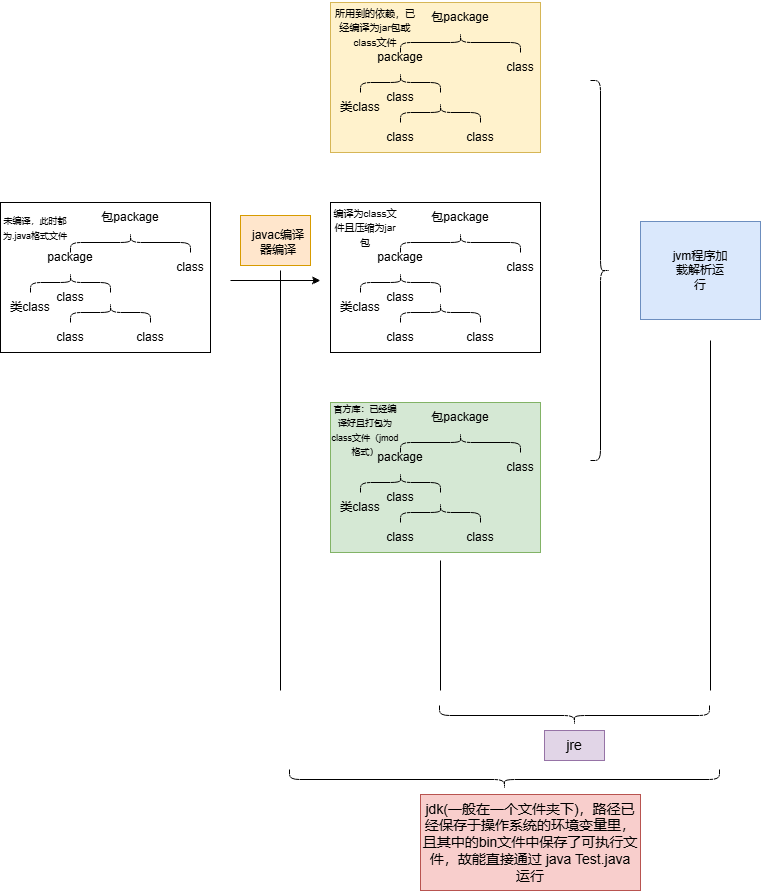

The diagram above was exported from draw.io. Its source (the exported page's mxGraphModel, read from the mxfile embedded in the PNG):
<mxGraphModel dx="868" dy="1648" grid="1" gridSize="10" guides="1" tooltips="1" connect="1" arrows="1" fold="1" page="1" pageScale="1" pageWidth="827" pageHeight="1169" math="0" shadow="0">
  <root>
    <mxCell id="0" />
    <mxCell id="1" parent="0" />
    <mxCell id="JBcFPrcIrMsmvu4NsKHp-55" value="" style="rounded=0;whiteSpace=wrap;html=1;fillColor=#ffe6cc;strokeColor=#d79b00;" parent="1" vertex="1">
      <mxGeometry x="290" y="195" width="70" height="50" as="geometry" />
    </mxCell>
    <mxCell id="JBcFPrcIrMsmvu4NsKHp-20" value="" style="group" parent="1" vertex="1" connectable="0">
      <mxGeometry x="50" y="180" width="220" height="152" as="geometry" />
    </mxCell>
    <mxCell id="JBcFPrcIrMsmvu4NsKHp-14" value="" style="rounded=0;whiteSpace=wrap;html=1;container=0;" parent="JBcFPrcIrMsmvu4NsKHp-20" vertex="1">
      <mxGeometry y="2" width="210" height="150" as="geometry" />
    </mxCell>
    <mxCell id="JBcFPrcIrMsmvu4NsKHp-3" value="" style="shape=curlyBracket;whiteSpace=wrap;html=1;rounded=1;labelPosition=left;verticalLabelPosition=middle;align=right;verticalAlign=middle;rotation=90;container=0;" parent="JBcFPrcIrMsmvu4NsKHp-20" vertex="1">
      <mxGeometry x="120" y="-18" width="20" height="120" as="geometry" />
    </mxCell>
    <mxCell id="JBcFPrcIrMsmvu4NsKHp-4" value="包package" style="text;html=1;align=center;verticalAlign=middle;whiteSpace=wrap;rounded=0;container=0;" parent="JBcFPrcIrMsmvu4NsKHp-20" vertex="1">
      <mxGeometry x="100" y="2" width="60" height="30" as="geometry" />
    </mxCell>
    <mxCell id="JBcFPrcIrMsmvu4NsKHp-5" value="" style="shape=curlyBracket;whiteSpace=wrap;html=1;rounded=1;labelPosition=left;verticalLabelPosition=middle;align=right;verticalAlign=middle;rotation=90;container=0;" parent="JBcFPrcIrMsmvu4NsKHp-20" vertex="1">
      <mxGeometry x="60" y="42" width="20" height="80" as="geometry" />
    </mxCell>
    <mxCell id="JBcFPrcIrMsmvu4NsKHp-6" value="类class" style="text;html=1;align=center;verticalAlign=middle;whiteSpace=wrap;rounded=0;container=0;" parent="JBcFPrcIrMsmvu4NsKHp-20" vertex="1">
      <mxGeometry y="92" width="60" height="30" as="geometry" />
    </mxCell>
    <mxCell id="JBcFPrcIrMsmvu4NsKHp-7" value="class" style="text;html=1;align=center;verticalAlign=middle;whiteSpace=wrap;rounded=0;container=0;" parent="JBcFPrcIrMsmvu4NsKHp-20" vertex="1">
      <mxGeometry x="40" y="82" width="60" height="30" as="geometry" />
    </mxCell>
    <mxCell id="JBcFPrcIrMsmvu4NsKHp-8" value="" style="shape=curlyBracket;whiteSpace=wrap;html=1;rounded=1;labelPosition=left;verticalLabelPosition=middle;align=right;verticalAlign=middle;rotation=90;container=0;" parent="JBcFPrcIrMsmvu4NsKHp-20" vertex="1">
      <mxGeometry x="100" y="72" width="20" height="80" as="geometry" />
    </mxCell>
    <mxCell id="JBcFPrcIrMsmvu4NsKHp-9" value="class" style="text;html=1;align=center;verticalAlign=middle;whiteSpace=wrap;rounded=0;container=0;" parent="JBcFPrcIrMsmvu4NsKHp-20" vertex="1">
      <mxGeometry x="40" y="122" width="60" height="30" as="geometry" />
    </mxCell>
    <mxCell id="JBcFPrcIrMsmvu4NsKHp-10" value="class" style="text;html=1;align=center;verticalAlign=middle;whiteSpace=wrap;rounded=0;container=0;" parent="JBcFPrcIrMsmvu4NsKHp-20" vertex="1">
      <mxGeometry x="120" y="122" width="60" height="30" as="geometry" />
    </mxCell>
    <mxCell id="JBcFPrcIrMsmvu4NsKHp-11" value="package" style="text;html=1;align=center;verticalAlign=middle;whiteSpace=wrap;rounded=0;container=0;" parent="JBcFPrcIrMsmvu4NsKHp-20" vertex="1">
      <mxGeometry x="40" y="42" width="60" height="30" as="geometry" />
    </mxCell>
    <mxCell id="JBcFPrcIrMsmvu4NsKHp-12" style="edgeStyle=orthogonalEdgeStyle;rounded=0;orthogonalLoop=1;jettySize=auto;html=1;exitX=0.25;exitY=0;exitDx=0;exitDy=0;entryX=0.493;entryY=0.684;entryDx=0;entryDy=0;entryPerimeter=0;" parent="JBcFPrcIrMsmvu4NsKHp-20" source="JBcFPrcIrMsmvu4NsKHp-7" target="JBcFPrcIrMsmvu4NsKHp-5" edge="1">
      <mxGeometry relative="1" as="geometry" />
    </mxCell>
    <mxCell id="JBcFPrcIrMsmvu4NsKHp-13" value="class" style="text;html=1;align=center;verticalAlign=middle;whiteSpace=wrap;rounded=0;container=0;" parent="JBcFPrcIrMsmvu4NsKHp-20" vertex="1">
      <mxGeometry x="160" y="52" width="60" height="30" as="geometry" />
    </mxCell>
    <mxCell id="JBcFPrcIrMsmvu4NsKHp-17" value="&lt;font style=&quot;font-size: 9px;&quot;&gt;未编译，&lt;font style=&quot;&quot;&gt;此时&lt;/font&gt;都为.java格式文件&lt;/font&gt;" style="text;html=1;align=center;verticalAlign=middle;whiteSpace=wrap;rounded=0;container=0;" parent="JBcFPrcIrMsmvu4NsKHp-20" vertex="1">
      <mxGeometry y="12" width="70" height="30" as="geometry" />
    </mxCell>
    <mxCell id="JBcFPrcIrMsmvu4NsKHp-21" value="" style="group" parent="1" vertex="1" connectable="0">
      <mxGeometry x="380" y="380" width="220" height="152" as="geometry" />
    </mxCell>
    <mxCell id="JBcFPrcIrMsmvu4NsKHp-22" value="" style="rounded=0;whiteSpace=wrap;html=1;container=0;fillColor=#d5e8d4;strokeColor=#82b366;" parent="JBcFPrcIrMsmvu4NsKHp-21" vertex="1">
      <mxGeometry y="2" width="210" height="150" as="geometry" />
    </mxCell>
    <mxCell id="JBcFPrcIrMsmvu4NsKHp-23" value="" style="shape=curlyBracket;whiteSpace=wrap;html=1;rounded=1;labelPosition=left;verticalLabelPosition=middle;align=right;verticalAlign=middle;rotation=90;container=0;" parent="JBcFPrcIrMsmvu4NsKHp-21" vertex="1">
      <mxGeometry x="120" y="-18" width="20" height="120" as="geometry" />
    </mxCell>
    <mxCell id="JBcFPrcIrMsmvu4NsKHp-24" value="包package" style="text;html=1;align=center;verticalAlign=middle;whiteSpace=wrap;rounded=0;container=0;" parent="JBcFPrcIrMsmvu4NsKHp-21" vertex="1">
      <mxGeometry x="100" y="2" width="60" height="30" as="geometry" />
    </mxCell>
    <mxCell id="JBcFPrcIrMsmvu4NsKHp-25" value="" style="shape=curlyBracket;whiteSpace=wrap;html=1;rounded=1;labelPosition=left;verticalLabelPosition=middle;align=right;verticalAlign=middle;rotation=90;container=0;" parent="JBcFPrcIrMsmvu4NsKHp-21" vertex="1">
      <mxGeometry x="60" y="42" width="20" height="80" as="geometry" />
    </mxCell>
    <mxCell id="JBcFPrcIrMsmvu4NsKHp-26" value="类class" style="text;html=1;align=center;verticalAlign=middle;whiteSpace=wrap;rounded=0;container=0;" parent="JBcFPrcIrMsmvu4NsKHp-21" vertex="1">
      <mxGeometry y="92" width="60" height="30" as="geometry" />
    </mxCell>
    <mxCell id="JBcFPrcIrMsmvu4NsKHp-27" value="class" style="text;html=1;align=center;verticalAlign=middle;whiteSpace=wrap;rounded=0;container=0;" parent="JBcFPrcIrMsmvu4NsKHp-21" vertex="1">
      <mxGeometry x="40" y="82" width="60" height="30" as="geometry" />
    </mxCell>
    <mxCell id="JBcFPrcIrMsmvu4NsKHp-28" value="" style="shape=curlyBracket;whiteSpace=wrap;html=1;rounded=1;labelPosition=left;verticalLabelPosition=middle;align=right;verticalAlign=middle;rotation=90;container=0;" parent="JBcFPrcIrMsmvu4NsKHp-21" vertex="1">
      <mxGeometry x="100" y="72" width="20" height="80" as="geometry" />
    </mxCell>
    <mxCell id="JBcFPrcIrMsmvu4NsKHp-29" value="class" style="text;html=1;align=center;verticalAlign=middle;whiteSpace=wrap;rounded=0;container=0;" parent="JBcFPrcIrMsmvu4NsKHp-21" vertex="1">
      <mxGeometry x="40" y="122" width="60" height="30" as="geometry" />
    </mxCell>
    <mxCell id="JBcFPrcIrMsmvu4NsKHp-30" value="class" style="text;html=1;align=center;verticalAlign=middle;whiteSpace=wrap;rounded=0;container=0;" parent="JBcFPrcIrMsmvu4NsKHp-21" vertex="1">
      <mxGeometry x="120" y="122" width="60" height="30" as="geometry" />
    </mxCell>
    <mxCell id="JBcFPrcIrMsmvu4NsKHp-31" value="package" style="text;html=1;align=center;verticalAlign=middle;whiteSpace=wrap;rounded=0;container=0;" parent="JBcFPrcIrMsmvu4NsKHp-21" vertex="1">
      <mxGeometry x="40" y="42" width="60" height="30" as="geometry" />
    </mxCell>
    <mxCell id="JBcFPrcIrMsmvu4NsKHp-32" style="edgeStyle=orthogonalEdgeStyle;rounded=0;orthogonalLoop=1;jettySize=auto;html=1;exitX=0.25;exitY=0;exitDx=0;exitDy=0;entryX=0.493;entryY=0.684;entryDx=0;entryDy=0;entryPerimeter=0;" parent="JBcFPrcIrMsmvu4NsKHp-21" source="JBcFPrcIrMsmvu4NsKHp-27" target="JBcFPrcIrMsmvu4NsKHp-25" edge="1">
      <mxGeometry relative="1" as="geometry" />
    </mxCell>
    <mxCell id="JBcFPrcIrMsmvu4NsKHp-33" value="class" style="text;html=1;align=center;verticalAlign=middle;whiteSpace=wrap;rounded=0;container=0;" parent="JBcFPrcIrMsmvu4NsKHp-21" vertex="1">
      <mxGeometry x="160" y="52" width="60" height="30" as="geometry" />
    </mxCell>
    <mxCell id="JBcFPrcIrMsmvu4NsKHp-34" value="&lt;font style=&quot;font-size: 9px;&quot;&gt;官方库：已经编译好且打包为class文件（jmod格式）&lt;/font&gt;" style="text;html=1;align=center;verticalAlign=middle;whiteSpace=wrap;rounded=0;container=0;" parent="JBcFPrcIrMsmvu4NsKHp-21" vertex="1">
      <mxGeometry y="14" width="70" height="30" as="geometry" />
    </mxCell>
    <mxCell id="JBcFPrcIrMsmvu4NsKHp-35" value="" style="endArrow=classic;html=1;rounded=0;" parent="1" edge="1">
      <mxGeometry width="50" height="50" relative="1" as="geometry">
        <mxPoint x="280" y="260" as="sourcePoint" />
        <mxPoint x="370" y="260" as="targetPoint" />
      </mxGeometry>
    </mxCell>
    <mxCell id="JBcFPrcIrMsmvu4NsKHp-36" value="javac编译器编译" style="text;html=1;align=center;verticalAlign=middle;whiteSpace=wrap;rounded=0;" parent="1" vertex="1">
      <mxGeometry x="298" y="207" width="60" height="30" as="geometry" />
    </mxCell>
    <mxCell id="JBcFPrcIrMsmvu4NsKHp-37" value="" style="group" parent="1" vertex="1" connectable="0">
      <mxGeometry x="380" y="180" width="220" height="152" as="geometry" />
    </mxCell>
    <mxCell id="JBcFPrcIrMsmvu4NsKHp-38" value="" style="rounded=0;whiteSpace=wrap;html=1;container=0;" parent="JBcFPrcIrMsmvu4NsKHp-37" vertex="1">
      <mxGeometry y="2" width="210" height="150" as="geometry" />
    </mxCell>
    <mxCell id="JBcFPrcIrMsmvu4NsKHp-39" value="" style="shape=curlyBracket;whiteSpace=wrap;html=1;rounded=1;labelPosition=left;verticalLabelPosition=middle;align=right;verticalAlign=middle;rotation=90;container=0;" parent="JBcFPrcIrMsmvu4NsKHp-37" vertex="1">
      <mxGeometry x="120" y="-18" width="20" height="120" as="geometry" />
    </mxCell>
    <mxCell id="JBcFPrcIrMsmvu4NsKHp-40" value="包package" style="text;html=1;align=center;verticalAlign=middle;whiteSpace=wrap;rounded=0;container=0;" parent="JBcFPrcIrMsmvu4NsKHp-37" vertex="1">
      <mxGeometry x="100" y="2" width="60" height="30" as="geometry" />
    </mxCell>
    <mxCell id="JBcFPrcIrMsmvu4NsKHp-41" value="" style="shape=curlyBracket;whiteSpace=wrap;html=1;rounded=1;labelPosition=left;verticalLabelPosition=middle;align=right;verticalAlign=middle;rotation=90;container=0;" parent="JBcFPrcIrMsmvu4NsKHp-37" vertex="1">
      <mxGeometry x="60" y="42" width="20" height="80" as="geometry" />
    </mxCell>
    <mxCell id="JBcFPrcIrMsmvu4NsKHp-42" value="类class" style="text;html=1;align=center;verticalAlign=middle;whiteSpace=wrap;rounded=0;container=0;" parent="JBcFPrcIrMsmvu4NsKHp-37" vertex="1">
      <mxGeometry y="92" width="60" height="30" as="geometry" />
    </mxCell>
    <mxCell id="JBcFPrcIrMsmvu4NsKHp-43" value="class" style="text;html=1;align=center;verticalAlign=middle;whiteSpace=wrap;rounded=0;container=0;" parent="JBcFPrcIrMsmvu4NsKHp-37" vertex="1">
      <mxGeometry x="40" y="82" width="60" height="30" as="geometry" />
    </mxCell>
    <mxCell id="JBcFPrcIrMsmvu4NsKHp-44" value="" style="shape=curlyBracket;whiteSpace=wrap;html=1;rounded=1;labelPosition=left;verticalLabelPosition=middle;align=right;verticalAlign=middle;rotation=90;container=0;" parent="JBcFPrcIrMsmvu4NsKHp-37" vertex="1">
      <mxGeometry x="100" y="72" width="20" height="80" as="geometry" />
    </mxCell>
    <mxCell id="JBcFPrcIrMsmvu4NsKHp-45" value="class" style="text;html=1;align=center;verticalAlign=middle;whiteSpace=wrap;rounded=0;container=0;" parent="JBcFPrcIrMsmvu4NsKHp-37" vertex="1">
      <mxGeometry x="40" y="122" width="60" height="30" as="geometry" />
    </mxCell>
    <mxCell id="JBcFPrcIrMsmvu4NsKHp-46" value="class" style="text;html=1;align=center;verticalAlign=middle;whiteSpace=wrap;rounded=0;container=0;" parent="JBcFPrcIrMsmvu4NsKHp-37" vertex="1">
      <mxGeometry x="120" y="122" width="60" height="30" as="geometry" />
    </mxCell>
    <mxCell id="JBcFPrcIrMsmvu4NsKHp-47" value="package" style="text;html=1;align=center;verticalAlign=middle;whiteSpace=wrap;rounded=0;container=0;" parent="JBcFPrcIrMsmvu4NsKHp-37" vertex="1">
      <mxGeometry x="40" y="42" width="60" height="30" as="geometry" />
    </mxCell>
    <mxCell id="JBcFPrcIrMsmvu4NsKHp-48" style="edgeStyle=orthogonalEdgeStyle;rounded=0;orthogonalLoop=1;jettySize=auto;html=1;exitX=0.25;exitY=0;exitDx=0;exitDy=0;entryX=0.493;entryY=0.684;entryDx=0;entryDy=0;entryPerimeter=0;" parent="JBcFPrcIrMsmvu4NsKHp-37" source="JBcFPrcIrMsmvu4NsKHp-43" target="JBcFPrcIrMsmvu4NsKHp-41" edge="1">
      <mxGeometry relative="1" as="geometry" />
    </mxCell>
    <mxCell id="JBcFPrcIrMsmvu4NsKHp-49" value="class" style="text;html=1;align=center;verticalAlign=middle;whiteSpace=wrap;rounded=0;container=0;" parent="JBcFPrcIrMsmvu4NsKHp-37" vertex="1">
      <mxGeometry x="160" y="52" width="60" height="30" as="geometry" />
    </mxCell>
    <mxCell id="JBcFPrcIrMsmvu4NsKHp-50" value="&lt;font style=&quot;font-size: 10px;&quot;&gt;编译为class文件且压缩为jar包&lt;/font&gt;" style="text;html=1;align=center;verticalAlign=middle;whiteSpace=wrap;rounded=0;container=0;" parent="JBcFPrcIrMsmvu4NsKHp-37" vertex="1">
      <mxGeometry y="12" width="70" height="30" as="geometry" />
    </mxCell>
    <mxCell id="JBcFPrcIrMsmvu4NsKHp-51" value="" style="shape=curlyBracket;whiteSpace=wrap;html=1;rounded=1;labelPosition=left;verticalLabelPosition=middle;align=right;verticalAlign=middle;rotation=-180;container=0;size=0.5;" parent="1" vertex="1">
      <mxGeometry x="640" y="60" width="20" height="380" as="geometry" />
    </mxCell>
    <mxCell id="JBcFPrcIrMsmvu4NsKHp-53" value="" style="rounded=0;whiteSpace=wrap;html=1;fillColor=#dae8fc;strokeColor=#6c8ebf;" parent="1" vertex="1">
      <mxGeometry x="690" y="201" width="120" height="98" as="geometry" />
    </mxCell>
    <mxCell id="JBcFPrcIrMsmvu4NsKHp-54" value="jvm程序加载解析运行" style="text;html=1;align=center;verticalAlign=middle;whiteSpace=wrap;rounded=0;" parent="1" vertex="1">
      <mxGeometry x="720" y="235" width="60" height="30" as="geometry" />
    </mxCell>
    <mxCell id="JBcFPrcIrMsmvu4NsKHp-56" value="" style="endArrow=none;html=1;rounded=0;" parent="1" edge="1">
      <mxGeometry width="50" height="50" relative="1" as="geometry">
        <mxPoint x="330" y="670" as="sourcePoint" />
        <mxPoint x="330" y="250" as="targetPoint" />
      </mxGeometry>
    </mxCell>
    <mxCell id="JBcFPrcIrMsmvu4NsKHp-57" value="" style="endArrow=none;html=1;rounded=0;" parent="1" edge="1">
      <mxGeometry width="50" height="50" relative="1" as="geometry">
        <mxPoint x="490" y="670" as="sourcePoint" />
        <mxPoint x="490" y="540" as="targetPoint" />
      </mxGeometry>
    </mxCell>
    <mxCell id="JBcFPrcIrMsmvu4NsKHp-58" value="" style="endArrow=none;html=1;rounded=0;" parent="1" edge="1">
      <mxGeometry width="50" height="50" relative="1" as="geometry">
        <mxPoint x="760" y="670" as="sourcePoint" />
        <mxPoint x="760" y="320" as="targetPoint" />
      </mxGeometry>
    </mxCell>
    <mxCell id="JBcFPrcIrMsmvu4NsKHp-59" value="" style="shape=curlyBracket;whiteSpace=wrap;html=1;rounded=1;labelPosition=left;verticalLabelPosition=middle;align=right;verticalAlign=middle;rotation=-90;container=0;size=0.5;" parent="1" vertex="1">
      <mxGeometry x="614" y="560" width="20" height="270" as="geometry" />
    </mxCell>
    <mxCell id="JBcFPrcIrMsmvu4NsKHp-60" value="&lt;font style=&quot;font-size: 14px;&quot;&gt;jre&lt;/font&gt;" style="text;html=1;align=center;verticalAlign=middle;whiteSpace=wrap;rounded=0;fillColor=#e1d5e7;strokeColor=#9673a6;" parent="1" vertex="1">
      <mxGeometry x="594" y="710" width="60" height="30" as="geometry" />
    </mxCell>
    <mxCell id="JBcFPrcIrMsmvu4NsKHp-61" value="" style="shape=curlyBracket;whiteSpace=wrap;html=1;rounded=1;labelPosition=left;verticalLabelPosition=middle;align=right;verticalAlign=middle;rotation=-90;container=0;size=0.5;" parent="1" vertex="1">
      <mxGeometry x="544" y="544" width="20" height="430" as="geometry" />
    </mxCell>
    <mxCell id="JBcFPrcIrMsmvu4NsKHp-62" value="&lt;font style=&quot;font-size: 14px;&quot;&gt;jdk(一般在一个文件夹下)，路径已经保存于操作系统的环境变量里，且其中的bin文件中保存了可执行文件，故能直接通过 java Test.java 运行&lt;/font&gt;" style="text;html=1;align=center;verticalAlign=middle;whiteSpace=wrap;rounded=0;fillColor=#f8cecc;strokeColor=#b85450;" parent="1" vertex="1">
      <mxGeometry x="470" y="774" width="220" height="96" as="geometry" />
    </mxCell>
    <mxCell id="ULWLUMbLvg21Ytw0KPUs-1" value="" style="group" vertex="1" connectable="0" parent="1">
      <mxGeometry x="380" y="-20" width="220" height="152" as="geometry" />
    </mxCell>
    <mxCell id="ULWLUMbLvg21Ytw0KPUs-2" value="" style="rounded=0;whiteSpace=wrap;html=1;container=0;fillColor=#fff2cc;strokeColor=#d6b656;" vertex="1" parent="ULWLUMbLvg21Ytw0KPUs-1">
      <mxGeometry y="2" width="210" height="150" as="geometry" />
    </mxCell>
    <mxCell id="ULWLUMbLvg21Ytw0KPUs-3" value="" style="shape=curlyBracket;whiteSpace=wrap;html=1;rounded=1;labelPosition=left;verticalLabelPosition=middle;align=right;verticalAlign=middle;rotation=90;container=0;" vertex="1" parent="ULWLUMbLvg21Ytw0KPUs-1">
      <mxGeometry x="120" y="-18" width="20" height="120" as="geometry" />
    </mxCell>
    <mxCell id="ULWLUMbLvg21Ytw0KPUs-4" value="包package" style="text;html=1;align=center;verticalAlign=middle;whiteSpace=wrap;rounded=0;container=0;" vertex="1" parent="ULWLUMbLvg21Ytw0KPUs-1">
      <mxGeometry x="100" y="2" width="60" height="30" as="geometry" />
    </mxCell>
    <mxCell id="ULWLUMbLvg21Ytw0KPUs-5" value="" style="shape=curlyBracket;whiteSpace=wrap;html=1;rounded=1;labelPosition=left;verticalLabelPosition=middle;align=right;verticalAlign=middle;rotation=90;container=0;" vertex="1" parent="ULWLUMbLvg21Ytw0KPUs-1">
      <mxGeometry x="60" y="42" width="20" height="80" as="geometry" />
    </mxCell>
    <mxCell id="ULWLUMbLvg21Ytw0KPUs-6" value="类class" style="text;html=1;align=center;verticalAlign=middle;whiteSpace=wrap;rounded=0;container=0;" vertex="1" parent="ULWLUMbLvg21Ytw0KPUs-1">
      <mxGeometry y="92" width="60" height="30" as="geometry" />
    </mxCell>
    <mxCell id="ULWLUMbLvg21Ytw0KPUs-7" value="class" style="text;html=1;align=center;verticalAlign=middle;whiteSpace=wrap;rounded=0;container=0;" vertex="1" parent="ULWLUMbLvg21Ytw0KPUs-1">
      <mxGeometry x="40" y="82" width="60" height="30" as="geometry" />
    </mxCell>
    <mxCell id="ULWLUMbLvg21Ytw0KPUs-8" value="" style="shape=curlyBracket;whiteSpace=wrap;html=1;rounded=1;labelPosition=left;verticalLabelPosition=middle;align=right;verticalAlign=middle;rotation=90;container=0;" vertex="1" parent="ULWLUMbLvg21Ytw0KPUs-1">
      <mxGeometry x="100" y="72" width="20" height="80" as="geometry" />
    </mxCell>
    <mxCell id="ULWLUMbLvg21Ytw0KPUs-9" value="class" style="text;html=1;align=center;verticalAlign=middle;whiteSpace=wrap;rounded=0;container=0;" vertex="1" parent="ULWLUMbLvg21Ytw0KPUs-1">
      <mxGeometry x="40" y="122" width="60" height="30" as="geometry" />
    </mxCell>
    <mxCell id="ULWLUMbLvg21Ytw0KPUs-10" value="class" style="text;html=1;align=center;verticalAlign=middle;whiteSpace=wrap;rounded=0;container=0;" vertex="1" parent="ULWLUMbLvg21Ytw0KPUs-1">
      <mxGeometry x="120" y="122" width="60" height="30" as="geometry" />
    </mxCell>
    <mxCell id="ULWLUMbLvg21Ytw0KPUs-11" value="package" style="text;html=1;align=center;verticalAlign=middle;whiteSpace=wrap;rounded=0;container=0;" vertex="1" parent="ULWLUMbLvg21Ytw0KPUs-1">
      <mxGeometry x="40" y="42" width="60" height="30" as="geometry" />
    </mxCell>
    <mxCell id="ULWLUMbLvg21Ytw0KPUs-12" style="edgeStyle=orthogonalEdgeStyle;rounded=0;orthogonalLoop=1;jettySize=auto;html=1;exitX=0.25;exitY=0;exitDx=0;exitDy=0;entryX=0.493;entryY=0.684;entryDx=0;entryDy=0;entryPerimeter=0;" edge="1" parent="ULWLUMbLvg21Ytw0KPUs-1" source="ULWLUMbLvg21Ytw0KPUs-7" target="ULWLUMbLvg21Ytw0KPUs-5">
      <mxGeometry relative="1" as="geometry" />
    </mxCell>
    <mxCell id="ULWLUMbLvg21Ytw0KPUs-13" value="class" style="text;html=1;align=center;verticalAlign=middle;whiteSpace=wrap;rounded=0;container=0;" vertex="1" parent="ULWLUMbLvg21Ytw0KPUs-1">
      <mxGeometry x="160" y="52" width="60" height="30" as="geometry" />
    </mxCell>
    <mxCell id="ULWLUMbLvg21Ytw0KPUs-14" value="&lt;font style=&quot;font-size: 10px;&quot;&gt;&lt;font style=&quot;vertical-align: inherit;&quot;&gt;&lt;font style=&quot;vertical-align: inherit;&quot;&gt;所用到的依赖，已经编译为jar包或class文件&lt;/font&gt;&lt;/font&gt;&lt;/font&gt;" style="text;html=1;align=center;verticalAlign=middle;whiteSpace=wrap;rounded=0;container=0;" vertex="1" parent="ULWLUMbLvg21Ytw0KPUs-1">
      <mxGeometry y="12" width="90" height="30" as="geometry" />
    </mxCell>
  </root>
</mxGraphModel>